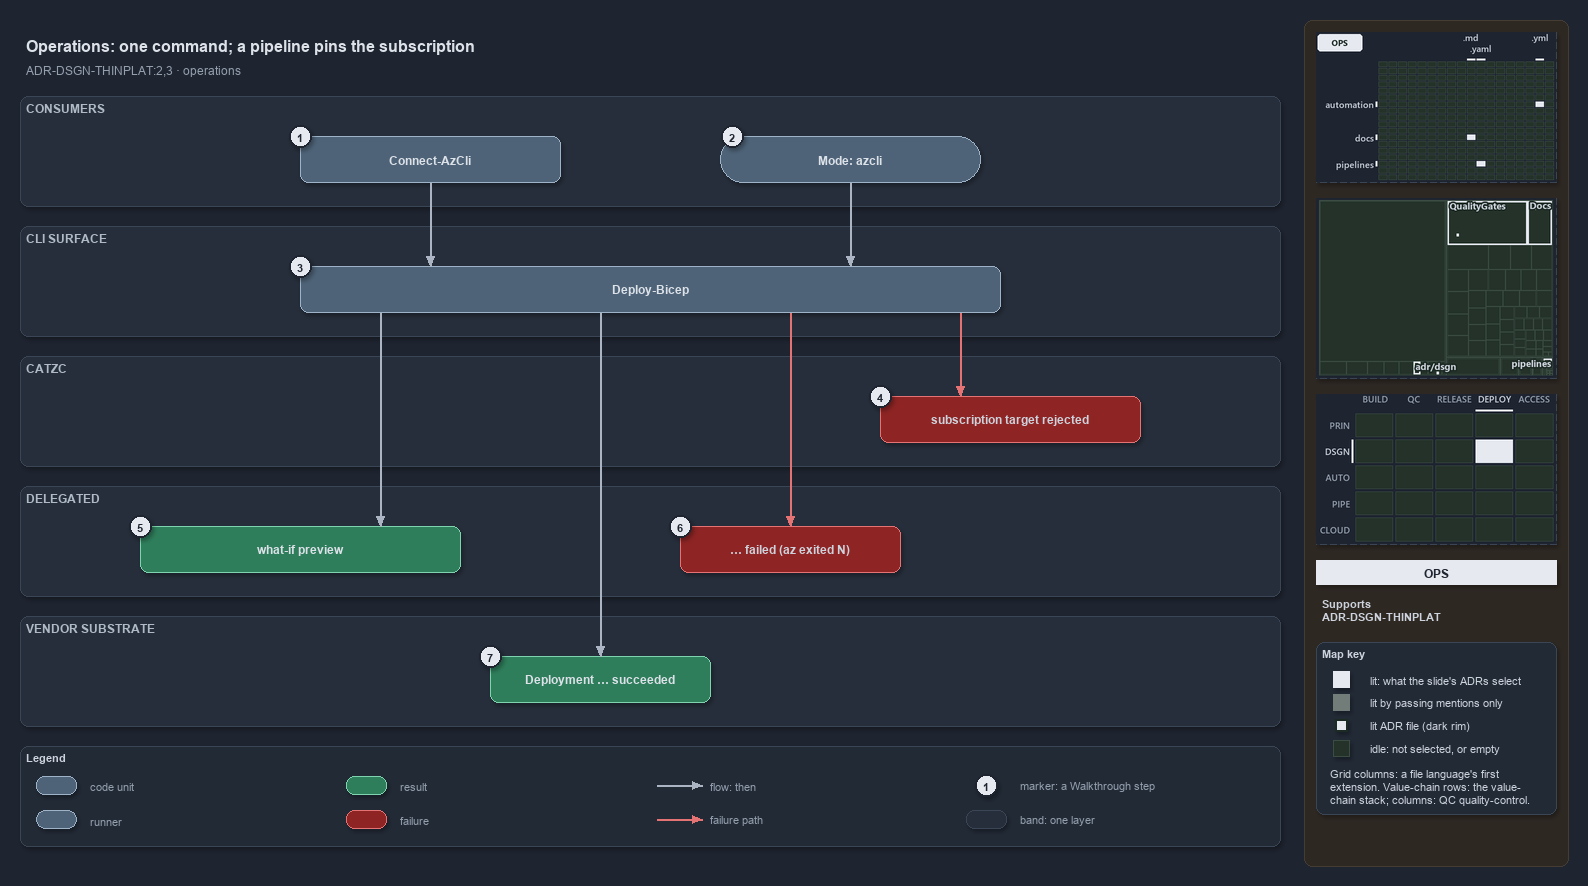

The diagram above was exported from draw.io. Its source (the exported page's mxGraphModel, read from the mxfile embedded in the PNG):
<mxGraphModel dx="1024" dy="768" grid="0" gridSize="10" guides="1" tooltips="1" connect="1" arrows="1" fold="1" page="1" pageScale="1" pageWidth="1572" pageHeight="850" background="#1E2430" math="0" shadow="1">
  <root>
    <mxCell id="0" />
    <mxCell id="1" parent="0" />
    <mxCell id="sidebar-bg" value="" style="rounded=1;arcSize=2;html=1;fillColor=#2E2823;strokeColor=#453C33;shadow=0;" vertex="1" parent="1">
      <mxGeometry x="1304" y="4" width="264" height="846" as="geometry" />
    </mxCell>
    <mxCell id="title" value="Operations: one command; a pipeline pins the subscription" style="text;html=1;align=left;verticalAlign=middle;fontSize=16;fontStyle=1;fontColor=#DDE2E9;" vertex="1" parent="1">
      <mxGeometry x="20" y="14" width="1260" height="30" as="geometry" />
    </mxCell>
    <mxCell id="subtitle" value="ADR-DSGN-THINPLAT:2,3 &amp;#183; operations" style="text;html=1;align=left;verticalAlign=middle;fontSize=12;fontColor=#949FAE;" vertex="1" parent="1">
      <mxGeometry x="20" y="44" width="1240" height="20" as="geometry" />
    </mxCell>
    <mxCell id="band-consumers" value="CONSUMERS" style="rounded=1;html=1;arcSize=3;fillColor=#262E3B;strokeColor=#3A4555;verticalAlign=top;align=left;spacingLeft=8;fontStyle=1;fontSize=12;fontColor=#B0BAC7;" vertex="1" parent="1">
      <mxGeometry x="20" y="80" width="1260" height="110" as="geometry" />
    </mxCell>
    <mxCell id="band-cli" value="CLI SURFACE" style="rounded=1;html=1;arcSize=3;fillColor=#262E3B;strokeColor=#3A4555;verticalAlign=top;align=left;spacingLeft=8;fontStyle=1;fontSize=12;fontColor=#B0BAC7;" vertex="1" parent="1">
      <mxGeometry x="20" y="210" width="1260" height="110" as="geometry" />
    </mxCell>
    <mxCell id="band-catzc" value="CATZC" style="rounded=1;html=1;arcSize=3;fillColor=#262E3B;strokeColor=#3A4555;verticalAlign=top;align=left;spacingLeft=8;fontStyle=1;fontSize=12;fontColor=#B0BAC7;" vertex="1" parent="1">
      <mxGeometry x="20" y="340" width="1260" height="110" as="geometry" />
    </mxCell>
    <mxCell id="band-delegated" value="DELEGATED" style="rounded=1;html=1;arcSize=3;fillColor=#262E3B;strokeColor=#3A4555;verticalAlign=top;align=left;spacingLeft=8;fontStyle=1;fontSize=12;fontColor=#B0BAC7;" vertex="1" parent="1">
      <mxGeometry x="20" y="470" width="1260" height="110" as="geometry" />
    </mxCell>
    <mxCell id="band-vendor" value="VENDOR SUBSTRATE" style="rounded=1;html=1;arcSize=3;fillColor=#262E3B;strokeColor=#3A4555;verticalAlign=top;align=left;spacingLeft=8;fontStyle=1;fontSize=12;fontColor=#B0BAC7;" vertex="1" parent="1">
      <mxGeometry x="20" y="600" width="1260" height="110" as="geometry" />
    </mxCell>
    <mxCell id="m-connect" value="&lt;b&gt;Connect-AzCli&lt;/b&gt;" style="rounded=1;whiteSpace=wrap;html=1;arcSize=20;fillColor=#4E6378;strokeColor=#9FB3C8;fontColor=#DDE2E9;fontSize=12;" vertex="1" parent="1">
      <mxGeometry x="300" y="120" width="260" height="46" as="geometry" />
    </mxCell>
    <mxCell id="r-mode" value="&lt;b&gt;Mode: azcli&lt;/b&gt;" style="rounded=1;arcSize=50;whiteSpace=wrap;html=1;fillColor=#4E6378;strokeColor=#9FB3C8;fontColor=#DDE2E9;fontSize=12;" vertex="1" parent="1">
      <mxGeometry x="720" y="120" width="260" height="46" as="geometry" />
    </mxCell>
    <mxCell id="m-deploy" value="&lt;b&gt;Deploy-Bicep&lt;/b&gt;" style="rounded=1;whiteSpace=wrap;html=1;arcSize=20;fillColor=#4E6378;strokeColor=#9FB3C8;fontColor=#DDE2E9;fontSize=12;" vertex="1" parent="1">
      <mxGeometry x="300" y="250" width="700" height="46" as="geometry" />
    </mxCell>
    <mxCell id="f-assert" value="&lt;b&gt;subscription target rejected&lt;/b&gt;" style="rounded=1;whiteSpace=wrap;html=1;arcSize=20;fillColor=#8E2424;strokeColor=#E57373;fontSize=12;" vertex="1" parent="1">
      <mxGeometry x="880" y="380" width="260" height="46" as="geometry" />
    </mxCell>
    <mxCell id="r-preview" value="&lt;b&gt;what-if preview&lt;/b&gt;" style="rounded=1;whiteSpace=wrap;html=1;arcSize=20;fillColor=#2E7D5B;strokeColor=#7FD3AE;fontColor=#DDE2E9;fontSize=12;" vertex="1" parent="1">
      <mxGeometry x="140" y="510" width="320" height="46" as="geometry" />
    </mxCell>
    <mxCell id="f-failed" value="&lt;b&gt;&amp;#8230; failed (az exited N)&lt;/b&gt;" style="rounded=1;whiteSpace=wrap;html=1;arcSize=20;fillColor=#8E2424;strokeColor=#E57373;fontSize=12;" vertex="1" parent="1">
      <mxGeometry x="680" y="510" width="220" height="46" as="geometry" />
    </mxCell>
    <mxCell id="r-succeeded" value="&lt;b&gt;Deployment &amp;#8230; succeeded&lt;/b&gt;" style="rounded=1;whiteSpace=wrap;html=1;arcSize=20;fillColor=#2E7D5B;strokeColor=#7FD3AE;fontColor=#DDE2E9;fontSize=12;" vertex="1" parent="1">
      <mxGeometry x="490" y="640" width="220" height="46" as="geometry" />
    </mxCell>
    <mxCell id="p-edge-connect-deploy-a" value="" style="text;html=1;strokeColor=none;fillColor=none;" vertex="1" parent="1">
      <mxGeometry x="430" y="166" width="1" height="1" as="geometry" />
    </mxCell>
    <mxCell id="p-edge-connect-deploy-b" value="" style="text;html=1;strokeColor=none;fillColor=none;" vertex="1" parent="1">
      <mxGeometry x="430" y="250" width="1" height="1" as="geometry" />
    </mxCell>
    <mxCell id="edge-connect-deploy" value="" style="edgeStyle=orthogonalEdgeStyle;rounded=1;html=1;fontSize=10;endArrow=block;strokeColor=#AAB4C3;fontColor=#CDD3DC;shadow=0;" edge="1" parent="1" source="p-edge-connect-deploy-a" target="p-edge-connect-deploy-b">
      <mxGeometry relative="1" as="geometry" />
    </mxCell>
    <mxCell id="p-edge-mode-deploy-a" value="" style="text;html=1;strokeColor=none;fillColor=none;" vertex="1" parent="1">
      <mxGeometry x="850" y="166" width="1" height="1" as="geometry" />
    </mxCell>
    <mxCell id="p-edge-mode-deploy-b" value="" style="text;html=1;strokeColor=none;fillColor=none;" vertex="1" parent="1">
      <mxGeometry x="850" y="250" width="1" height="1" as="geometry" />
    </mxCell>
    <mxCell id="edge-mode-deploy" value="" style="edgeStyle=orthogonalEdgeStyle;rounded=1;html=1;fontSize=10;endArrow=block;strokeColor=#AAB4C3;fontColor=#CDD3DC;shadow=0;" edge="1" parent="1" source="p-edge-mode-deploy-a" target="p-edge-mode-deploy-b">
      <mxGeometry relative="1" as="geometry" />
    </mxCell>
    <mxCell id="p-edge-deploy-assert-a" value="" style="text;html=1;strokeColor=none;fillColor=none;" vertex="1" parent="1">
      <mxGeometry x="960" y="296" width="1" height="1" as="geometry" />
    </mxCell>
    <mxCell id="p-edge-deploy-assert-b" value="" style="text;html=1;strokeColor=none;fillColor=none;" vertex="1" parent="1">
      <mxGeometry x="960" y="380" width="1" height="1" as="geometry" />
    </mxCell>
    <mxCell id="edge-deploy-assert" value="" style="edgeStyle=orthogonalEdgeStyle;rounded=1;html=1;fontSize=10;endArrow=block;strokeColor=#E57373;fontColor=#CDD3DC;shadow=0;" edge="1" parent="1" source="p-edge-deploy-assert-a" target="p-edge-deploy-assert-b">
      <mxGeometry relative="1" as="geometry" />
    </mxCell>
    <mxCell id="p-edge-deploy-preview-a" value="" style="text;html=1;strokeColor=none;fillColor=none;" vertex="1" parent="1">
      <mxGeometry x="380" y="296" width="1" height="1" as="geometry" />
    </mxCell>
    <mxCell id="p-edge-deploy-preview-b" value="" style="text;html=1;strokeColor=none;fillColor=none;" vertex="1" parent="1">
      <mxGeometry x="380" y="510" width="1" height="1" as="geometry" />
    </mxCell>
    <mxCell id="edge-deploy-preview" value="" style="edgeStyle=orthogonalEdgeStyle;rounded=1;html=1;fontSize=10;endArrow=block;strokeColor=#AAB4C3;fontColor=#CDD3DC;shadow=0;" edge="1" parent="1" source="p-edge-deploy-preview-a" target="p-edge-deploy-preview-b">
      <mxGeometry relative="1" as="geometry" />
    </mxCell>
    <mxCell id="p-edge-deploy-failed-a" value="" style="text;html=1;strokeColor=none;fillColor=none;" vertex="1" parent="1">
      <mxGeometry x="790" y="296" width="1" height="1" as="geometry" />
    </mxCell>
    <mxCell id="p-edge-deploy-failed-b" value="" style="text;html=1;strokeColor=none;fillColor=none;" vertex="1" parent="1">
      <mxGeometry x="790" y="510" width="1" height="1" as="geometry" />
    </mxCell>
    <mxCell id="edge-deploy-failed" value="" style="edgeStyle=orthogonalEdgeStyle;rounded=1;html=1;fontSize=10;endArrow=block;strokeColor=#E57373;fontColor=#CDD3DC;shadow=0;" edge="1" parent="1" source="p-edge-deploy-failed-a" target="p-edge-deploy-failed-b">
      <mxGeometry relative="1" as="geometry" />
    </mxCell>
    <mxCell id="p-edge-deploy-succeeded-a" value="" style="text;html=1;strokeColor=none;fillColor=none;" vertex="1" parent="1">
      <mxGeometry x="600" y="296" width="1" height="1" as="geometry" />
    </mxCell>
    <mxCell id="p-edge-deploy-succeeded-b" value="" style="text;html=1;strokeColor=none;fillColor=none;" vertex="1" parent="1">
      <mxGeometry x="600" y="640" width="1" height="1" as="geometry" />
    </mxCell>
    <mxCell id="edge-deploy-succeeded" value="" style="edgeStyle=orthogonalEdgeStyle;rounded=1;html=1;fontSize=10;endArrow=block;strokeColor=#AAB4C3;fontColor=#CDD3DC;shadow=0;" edge="1" parent="1" source="p-edge-deploy-succeeded-a" target="p-edge-deploy-succeeded-b">
      <mxGeometry relative="1" as="geometry" />
    </mxCell>
    <mxCell id="mark-1" value="1" style="ellipse;html=1;fillColor=#E6EAF0;strokeColor=#1E2430;strokeWidth=2;fontColor=#1E2430;fontStyle=1;fontSize=11;" vertex="1" parent="1">
      <mxGeometry x="289" y="109" width="22" height="22" as="geometry" />
    </mxCell>
    <mxCell id="mark-2" value="2" style="ellipse;html=1;fillColor=#E6EAF0;strokeColor=#1E2430;strokeWidth=2;fontColor=#1E2430;fontStyle=1;fontSize=11;" vertex="1" parent="1">
      <mxGeometry x="721" y="109" width="22" height="22" as="geometry" />
    </mxCell>
    <mxCell id="mark-3" value="3" style="ellipse;html=1;fillColor=#E6EAF0;strokeColor=#1E2430;strokeWidth=2;fontColor=#1E2430;fontStyle=1;fontSize=11;" vertex="1" parent="1">
      <mxGeometry x="289" y="239" width="22" height="22" as="geometry" />
    </mxCell>
    <mxCell id="mark-4" value="4" style="ellipse;html=1;fillColor=#E6EAF0;strokeColor=#1E2430;strokeWidth=2;fontColor=#1E2430;fontStyle=1;fontSize=11;" vertex="1" parent="1">
      <mxGeometry x="869" y="369" width="22" height="22" as="geometry" />
    </mxCell>
    <mxCell id="mark-5" value="5" style="ellipse;html=1;fillColor=#E6EAF0;strokeColor=#1E2430;strokeWidth=2;fontColor=#1E2430;fontStyle=1;fontSize=11;" vertex="1" parent="1">
      <mxGeometry x="129" y="499" width="22" height="22" as="geometry" />
    </mxCell>
    <mxCell id="mark-6" value="6" style="ellipse;html=1;fillColor=#E6EAF0;strokeColor=#1E2430;strokeWidth=2;fontColor=#1E2430;fontStyle=1;fontSize=11;" vertex="1" parent="1">
      <mxGeometry x="669" y="499" width="22" height="22" as="geometry" />
    </mxCell>
    <mxCell id="mark-7" value="7" style="ellipse;html=1;fillColor=#E6EAF0;strokeColor=#1E2430;strokeWidth=2;fontColor=#1E2430;fontStyle=1;fontSize=11;" vertex="1" parent="1">
      <mxGeometry x="479" y="629" width="22" height="22" as="geometry" />
    </mxCell>
    <mxCell id="legend" value="&lt;b&gt;Legend&lt;/b&gt;" style="rounded=1;whiteSpace=wrap;html=1;arcSize=6;fillColor=#222A36;strokeColor=#3A4555;align=left;verticalAlign=top;spacing=8;fontSize=11;fontColor=#CDD3DC;" vertex="1" parent="1">
      <mxGeometry x="20" y="730" width="1260" height="100" as="geometry" />
    </mxCell>
    <mxCell id="legend-0" value="" style="rounded=1;whiteSpace=wrap;html=1;arcSize=20;fillColor=#4E6378;strokeColor=#9FB3C8;fontColor=#DDE2E9;fontSize=12;" vertex="1" parent="1">
      <mxGeometry x="36" y="760" width="40" height="18" as="geometry" />
    </mxCell>
    <mxCell id="legend-0-text" value="code unit" style="text;html=1;align=left;verticalAlign=middle;fontSize=11;fontColor=#949FAE;" vertex="1" parent="1">
      <mxGeometry x="84" y="759" width="250" height="20" as="geometry" />
    </mxCell>
    <mxCell id="legend-1" value="" style="rounded=1;arcSize=50;whiteSpace=wrap;html=1;fillColor=#4E6378;strokeColor=#9FB3C8;fontColor=#DDE2E9;fontSize=12;" vertex="1" parent="1">
      <mxGeometry x="36" y="794" width="40" height="18" as="geometry" />
    </mxCell>
    <mxCell id="legend-1-text" value="runner" style="text;html=1;align=left;verticalAlign=middle;fontSize=11;fontColor=#949FAE;" vertex="1" parent="1">
      <mxGeometry x="84" y="793" width="250" height="20" as="geometry" />
    </mxCell>
    <mxCell id="legend-2" value="" style="rounded=1;whiteSpace=wrap;html=1;arcSize=20;fillColor=#2E7D5B;strokeColor=#7FD3AE;fontColor=#DDE2E9;fontSize=12;" vertex="1" parent="1">
      <mxGeometry x="346" y="760" width="40" height="18" as="geometry" />
    </mxCell>
    <mxCell id="legend-2-text" value="result" style="text;html=1;align=left;verticalAlign=middle;fontSize=11;fontColor=#949FAE;" vertex="1" parent="1">
      <mxGeometry x="394" y="759" width="250" height="20" as="geometry" />
    </mxCell>
    <mxCell id="legend-3" value="" style="rounded=1;whiteSpace=wrap;html=1;arcSize=20;fillColor=#8E2424;strokeColor=#E57373;fontSize=12;" vertex="1" parent="1">
      <mxGeometry x="346" y="794" width="40" height="18" as="geometry" />
    </mxCell>
    <mxCell id="legend-3-text" value="failure" style="text;html=1;align=left;verticalAlign=middle;fontSize=11;fontColor=#949FAE;" vertex="1" parent="1">
      <mxGeometry x="394" y="793" width="250" height="20" as="geometry" />
    </mxCell>
    <mxCell id="legend-4-a" value="" style="text;html=1;strokeColor=none;fillColor=none;" vertex="1" parent="1">
      <mxGeometry x="656" y="769" width="1" height="1" as="geometry" />
    </mxCell>
    <mxCell id="legend-4-b" value="" style="text;html=1;strokeColor=none;fillColor=none;" vertex="1" parent="1">
      <mxGeometry x="702" y="769" width="1" height="1" as="geometry" />
    </mxCell>
    <mxCell id="legend-4" value="" style="edgeStyle=orthogonalEdgeStyle;rounded=1;html=1;fontSize=10;endArrow=block;strokeColor=#AAB4C3;fontColor=#CDD3DC;shadow=0;" edge="1" parent="1" source="legend-4-a" target="legend-4-b">
      <mxGeometry relative="1" as="geometry" />
    </mxCell>
    <mxCell id="legend-4-text" value="flow: then" style="text;html=1;align=left;verticalAlign=middle;fontSize=11;fontColor=#949FAE;" vertex="1" parent="1">
      <mxGeometry x="704" y="759" width="250" height="20" as="geometry" />
    </mxCell>
    <mxCell id="legend-5-a" value="" style="text;html=1;strokeColor=none;fillColor=none;" vertex="1" parent="1">
      <mxGeometry x="656" y="803" width="1" height="1" as="geometry" />
    </mxCell>
    <mxCell id="legend-5-b" value="" style="text;html=1;strokeColor=none;fillColor=none;" vertex="1" parent="1">
      <mxGeometry x="702" y="803" width="1" height="1" as="geometry" />
    </mxCell>
    <mxCell id="legend-5" value="" style="edgeStyle=orthogonalEdgeStyle;rounded=1;html=1;fontSize=10;endArrow=block;strokeColor=#E57373;fontColor=#CDD3DC;shadow=0;" edge="1" parent="1" source="legend-5-a" target="legend-5-b">
      <mxGeometry relative="1" as="geometry" />
    </mxCell>
    <mxCell id="legend-5-text" value="failure path" style="text;html=1;align=left;verticalAlign=middle;fontSize=11;fontColor=#949FAE;" vertex="1" parent="1">
      <mxGeometry x="704" y="793" width="250" height="20" as="geometry" />
    </mxCell>
    <mxCell id="legend-6" value="1" style="ellipse;html=1;fillColor=#E6EAF0;strokeColor=#1E2430;strokeWidth=2;fontColor=#1E2430;fontStyle=1;fontSize=11;" vertex="1" parent="1">
      <mxGeometry x="975" y="758" width="22" height="22" as="geometry" />
    </mxCell>
    <mxCell id="legend-6-text" value="marker: a Walkthrough step" style="text;html=1;align=left;verticalAlign=middle;fontSize=11;fontColor=#949FAE;" vertex="1" parent="1">
      <mxGeometry x="1014" y="759" width="250" height="20" as="geometry" />
    </mxCell>
    <mxCell id="legend-7" value="" style="rounded=1;html=1;arcSize=3;fillColor=#262E3B;strokeColor=#3A4555;" vertex="1" parent="1">
      <mxGeometry x="966" y="794" width="40" height="18" as="geometry" />
    </mxCell>
    <mxCell id="legend-7-text" value="band: one layer" style="text;html=1;align=left;verticalAlign=middle;fontSize=11;fontColor=#949FAE;" vertex="1" parent="1">
      <mxGeometry x="1014" y="793" width="250" height="20" as="geometry" />
    </mxCell>
    <mxCell id="minimap-grid" value="" style="shape=image;html=1;imageAspect=0;aspect=fixed;verticalLabelPosition=bottom;strokeColor=#3A4555;dashed=1;fillColor=#222A36;image=data:image/png,(base64 omitted: 9316 chars);" vertex="1" parent="1">
      <mxGeometry x="1316" y="16" width="240" height="150" as="geometry" />
    </mxCell>
    <mxCell id="minimap-tree" value="" style="shape=image;html=1;imageAspect=0;aspect=fixed;verticalLabelPosition=bottom;strokeColor=#3A4555;dashed=1;fillColor=#222A36;image=data:image/png,(base64 omitted: 13540 chars);" vertex="1" parent="1">
      <mxGeometry x="1316" y="182" width="240" height="180" as="geometry" />
    </mxCell>
    <mxCell id="minimap-chain" value="" style="shape=image;html=1;imageAspect=0;aspect=fixed;verticalLabelPosition=bottom;strokeColor=#3A4555;dashed=1;fillColor=#222A36;image=data:image/png,(base64 omitted: 12572 chars);" vertex="1" parent="1">
      <mxGeometry x="1316" y="378" width="240" height="150" as="geometry" />
    </mxCell>
    <mxCell id="lens-badge" value="OPS" style="rounded=0;whiteSpace=wrap;html=1;align=center;verticalAlign=middle;fontSize=12;fontStyle=1;fontColor=#1E2430;fillColor=#E6EAF0;strokeColor=none;" vertex="1" parent="1">
      <mxGeometry x="1316" y="544" width="240" height="24" as="geometry" />
    </mxCell>
    <mxCell id="supports" value="&lt;b&gt;Supports&lt;/b&gt;&lt;br&gt;ADR-DSGN-THINPLAT" style="text;html=1;whiteSpace=wrap;align=left;verticalAlign=top;fontSize=11;fontColor=#CDD3DC;" vertex="1" parent="1">
      <mxGeometry x="1316" y="576" width="240" height="38" as="geometry" />
    </mxCell>
    <mxCell id="mapkey" value="&lt;b&gt;Map key&lt;/b&gt;" style="rounded=1;arcSize=6;whiteSpace=wrap;html=1;align=left;verticalAlign=top;fontSize=11;fontColor=#CDD3DC;fillColor=#222A36;strokeColor=#3A4555;spacingLeft=8;spacingTop=2;" vertex="1" parent="1">
      <mxGeometry x="1316" y="626" width="240" height="172" as="geometry" />
    </mxCell>
    <mxCell id="mapkey-lit" value="" style="rounded=0;html=1;fillColor=#E6EAF0;strokeColor=#E6EAF0;" vertex="1" parent="1">
      <mxGeometry x="1333.0" y="655.0" width="16" height="16" as="geometry" />
    </mxCell>
    <mxCell id="mapkey-lit-text" value="lit: what the slide's ADRs select" style="text;html=1;align=left;verticalAlign=middle;fontSize=11;fontColor=#CDD3DC;" vertex="1" parent="1">
      <mxGeometry x="1364" y="653" width="184" height="20" as="geometry" />
    </mxCell>
    <mxCell id="mapkey-touched" value="" style="rounded=0;html=1;fillColor=#727C79;strokeColor=#727C79;" vertex="1" parent="1">
      <mxGeometry x="1333.0" y="678.0" width="16" height="16" as="geometry" />
    </mxCell>
    <mxCell id="mapkey-touched-text" value="lit by passing mentions only" style="text;html=1;align=left;verticalAlign=middle;fontSize=11;fontColor=#CDD3DC;" vertex="1" parent="1">
      <mxGeometry x="1364" y="676" width="184" height="20" as="geometry" />
    </mxCell>
    <mxCell id="mapkey-adr" value="" style="rounded=0;html=1;fillColor=#E6EAF0;strokeColor=#1C2A24;strokeWidth=2;" vertex="1" parent="1">
      <mxGeometry x="1335.0" y="703.0" width="12" height="12" as="geometry" />
    </mxCell>
    <mxCell id="mapkey-adr-text" value="lit ADR file (dark rim)" style="text;html=1;align=left;verticalAlign=middle;fontSize=11;fontColor=#CDD3DC;" vertex="1" parent="1">
      <mxGeometry x="1364" y="699" width="184" height="20" as="geometry" />
    </mxCell>
    <mxCell id="mapkey-idle" value="" style="rounded=0;html=1;fillColor=#243229;strokeColor=#3B4D43;" vertex="1" parent="1">
      <mxGeometry x="1333.0" y="724.0" width="16" height="16" as="geometry" />
    </mxCell>
    <mxCell id="mapkey-idle-text" value="idle: not selected, or empty" style="text;html=1;align=left;verticalAlign=middle;fontSize=11;fontColor=#CDD3DC;" vertex="1" parent="1">
      <mxGeometry x="1364" y="722" width="184" height="20" as="geometry" />
    </mxCell>
    <mxCell id="mapkey-codes" value="Grid columns: a file language's first&lt;br&gt;extension. Value-chain rows: the value-&lt;br&gt;chain stack; columns: QC quality-control." style="text;html=1;align=left;verticalAlign=top;whiteSpace=wrap;fontSize=11;fontColor=#CDD3DC;" vertex="1" parent="1">
      <mxGeometry x="1324" y="746" width="224" height="46" as="geometry" />
    </mxCell>
  </root>
</mxGraphModel>